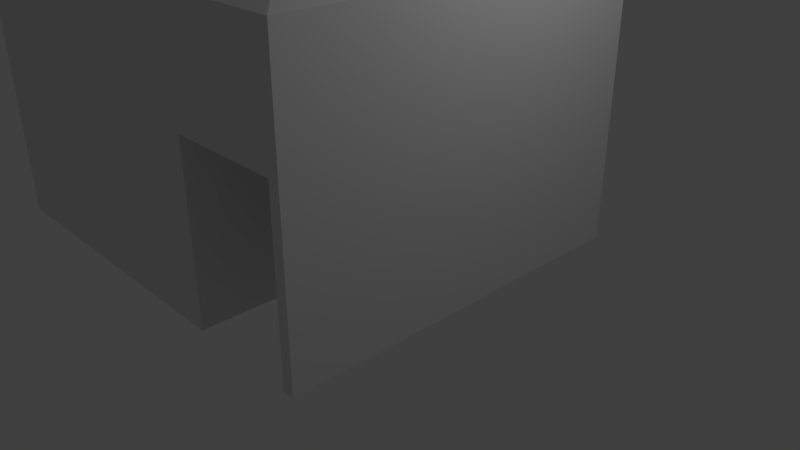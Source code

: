 # Source: banheiro.blend  (saved by Blender 2.79.0; exported with 4.5.12 LTS)
import bpy
from mathutils import Matrix  # noqa: F401  (used for matrix-valued properties, if any)

bpy.ops.wm.read_factory_settings(use_empty=True)
scene = bpy.context.scene
scene.name = 'Scene'

# ---- collections
col_collection_1 = bpy.data.collections.new('Collection 1'); scene.collection.children.link(col_collection_1)

# ---- world
world_world = bpy.data.worlds.new('World'); scene.world = world_world
world_world.color = (0.05088, 0.05088, 0.05088)
world_world.use_sun_shadow = False
world_world.sun_shadow_jitter_overblur = 0.0
world_world.cycles.sampling_method = 'MANUAL'

# ---- cameras
cam_camera = bpy.data.cameras.new('Camera')
cam_camera.clip_end = 100.0
cam_camera.lens = 35.0
cam_camera.sensor_width = 32.0
cam_camera.sensor_height = 18.0
cam_camera.ortho_scale = 7.314
cam_camera.dof.focus_distance = 0.0
cam_camera.dof.aperture_fstop = 128.0

# ---- lights
light_lamp = bpy.data.lights.new('Lamp', 'POINT')
light_lamp.transmission_factor = 0.0
light_lamp.cutoff_distance = 30.0
light_lamp.energy = 100.0
light_lamp.shadow_buffer_clip_start = 1.001
light_lamp.shadow_soft_size = 0.1
light_lamp.shadow_maximum_resolution = 0.006
light_lamp.use_absolute_resolution = True

# ---- meshes
me_plane = bpy.data.meshes.new('Plane')
me_plane.from_pydata([(-0.075, -0.075, 0.0), (0.075, -0.075, 0.0), (-0.075, 0.075, 0.0), (0.075, 0.075, 0.0), (-0.075, 0.375, 0.0), (0.075, 0.375, 0.0), (-0.075, 1.375, 0.0), (0.075, 1.375, 0.0), (-0.075, 2.375, 0.0), (0.075, 2.375, 0.0), (-0.075, 2.525, 0.0), (0.075, 2.525, 0.0), (-0.075, -0.375, 0.0), (0.075, -0.375, 0.0), (-0.075, -1.375, 0.0), (0.075, -1.375, 0.0), (-0.075, -2.375, 0.0), (0.075, -2.375, 0.0), (-0.075, -2.525, 0.0), (0.075, -2.525, 0.0), (1.575, -0.075, 0.0), (1.575, 0.075, 0.0), (1.725, -0.075, 0.0), (1.725, 0.075, 0.0), (-4.075, 2.375, 0.0), (-4.075, 2.525, 0.0), (-4.075, -2.375, 0.0), (-4.075, -2.525, 0.0), (-4.075, -0.075, 0.0), (-4.075, 0.075, 0.0), (-4.225, -0.075, 0.0), (-4.225, 0.075, 0.0), (-4.225, 2.375, 0.0), (-4.225, 2.525, 0.0), (-4.225, -2.375, 0.0), (-4.225, -2.525, 0.0), (1.575, 2.525, 0.0), (1.725, 2.525, 0.0), (1.575, -2.525, 0.0), (1.725, -2.525, 0.0), (-0.075, 0.075, 1.0), (-0.075, -0.075, 1.0), (0.075, -0.075, 1.0), (0.075, 0.075, 1.0), (0.075, 0.375, 1.0), (-0.075, 0.375, 1.0), (0.075, 1.375, 1.0), (-0.075, 1.375, 1.0), (0.075, 2.375, 1.0), (-0.075, 2.375, 1.0), (0.075, 2.525, 1.0), (-0.075, 2.525, 1.0), (-0.075, -0.375, 1.0), (0.075, -0.375, 1.0), (-0.075, -1.375, 1.0), (0.075, -1.375, 1.0), (-0.075, -2.375, 1.0), (0.075, -2.375, 1.0), (-0.075, -2.525, 1.0), (0.075, -2.525, 1.0), (1.575, -0.075, 1.0), (1.575, 0.075, 1.0), (1.725, -0.075, 1.0), (1.725, 0.075, 1.0), (-4.075, 2.525, 1.0), (-4.075, 2.375, 1.0), (-4.075, -2.375, 1.0), (-4.075, -2.525, 1.0), (-4.075, 0.075, 1.0), (-4.075, -0.075, 1.0), (-4.225, 0.075, 1.0), (-4.225, -0.075, 1.0), (-4.225, 2.525, 1.0), (-4.225, 2.375, 1.0), (-4.225, -2.375, 1.0), (-4.225, -2.525, 1.0), (1.725, 2.525, 1.0), (1.575, 2.525, 1.0), (1.575, -2.525, 1.0), (1.725, -2.525, 1.0), (-0.075, 0.075, 2.0), (-0.075, -0.075, 2.0), (0.075, -0.075, 2.0), (0.075, 0.075, 2.0), (0.075, 0.375, 2.0), (-0.075, 0.375, 2.0), (0.075, 1.375, 2.0), (-0.075, 1.375, 2.0), (0.075, 2.375, 2.0), (-0.075, 2.375, 2.0), (0.075, 2.525, 2.0), (-0.075, 2.525, 2.0), (-0.075, -0.375, 2.0), (0.075, -0.375, 2.0), (-0.075, -1.375, 2.0), (0.075, -1.375, 2.0), (-0.075, -2.375, 2.0), (0.075, -2.375, 2.0), (-0.075, -2.525, 2.0), (0.075, -2.525, 2.0), (1.575, -0.075, 2.0), (1.575, 0.075, 2.0), (1.725, -0.075, 2.0), (1.725, 0.075, 2.0), (-4.075, 2.525, 2.0), (-4.075, 2.375, 2.0), (-4.075, -2.375, 2.0), (-4.075, -2.525, 2.0), (-4.075, 0.075, 2.0), (-4.075, -0.075, 2.0), (-4.225, 0.075, 2.0), (-4.225, -0.075, 2.0), (-4.225, 2.525, 2.0), (-4.225, 2.375, 2.0), (-4.225, -2.375, 2.0), (-4.225, -2.525, 2.0), (1.725, 2.525, 2.0), (1.575, 2.525, 2.0), (1.575, -2.525, 2.0), (1.725, -2.525, 2.0), (-0.075, 0.075, 2.3), (-0.075, -0.075, 2.3), (0.075, -0.075, 2.3), (0.075, 0.075, 2.3), (0.075, 0.375, 2.3), (-0.075, 0.375, 2.3), (0.075, 1.375, 2.3), (-0.075, 1.375, 2.3), (0.075, 2.375, 2.3), (-0.075, 2.375, 2.3), (0.075, 2.525, 2.3), (-0.075, 2.525, 2.3), (-0.075, -0.375, 2.3), (0.075, -0.375, 2.3), (-0.075, -1.375, 2.3), (0.075, -1.375, 2.3), (-0.075, -2.375, 2.3), (0.075, -2.375, 2.3), (-0.075, -2.525, 2.3), (0.075, -2.525, 2.3), (1.575, -0.075, 2.3), (1.575, 0.075, 2.3), (1.725, -0.075, 2.3), (1.725, 0.075, 2.3), (-4.075, 2.525, 2.3), (-4.075, 2.375, 2.3), (-4.075, -2.375, 2.3), (-4.075, -2.525, 2.3), (-4.075, 0.075, 2.3), (-4.075, -0.075, 2.3), (-4.225, 0.075, 2.3), (-4.225, -0.075, 2.3), (-4.225, 2.525, 2.3), (-4.225, 2.375, 2.3), (-4.225, -2.375, 2.3), (-4.225, -2.525, 2.3), (1.725, 2.525, 2.3), (1.575, 2.525, 2.3), (1.575, -2.525, 2.3), (1.725, -2.525, 2.3), (-4.225, 2.525, 3.744), (-4.225, -2.525, 3.744), (1.725, 2.525, 3.744), (1.725, -2.525, 3.744), (-2.594, 1.141, 4.148), (-2.594, -1.141, 4.148), (0.09399, 1.141, 4.148), (0.09399, -1.141, 4.148), (-2.594, 1.141, 4.839), (-2.594, -1.141, 4.839), (0.09399, 1.141, 4.839), (0.09399, -1.141, 4.839), (-2.029, 0.6612, 4.839), (-2.029, -0.6612, 4.839), (-0.471, 0.6612, 4.839), (-0.471, -0.6612, 4.839), (-2.029, 0.6612, 4.028), (-2.029, -0.6612, 4.028), (-0.471, 0.6612, 4.028), (-0.471, -0.6612, 4.028)], [], [(15, 14, 54, 55), (38, 39, 79, 78), (4, 5, 7, 6), (4, 2, 40, 45), (0, 12, 52, 41), (23, 37, 76, 63), (13, 12, 14, 15), (22, 23, 63, 62), (5, 4, 45, 44), (13, 1, 42, 53), (36, 21, 61, 77), (1, 20, 60, 42), (31, 30, 71, 70), (12, 13, 53, 52), (37, 36, 77, 76), (21, 3, 43, 61), (2, 29, 68, 40), (9, 11, 50, 48), (26, 28, 69, 66), (28, 0, 41, 69), (30, 34, 74, 71), (50, 51, 91, 90), (66, 69, 109, 106), (69, 41, 81, 109), (46, 48, 88, 86), (71, 74, 114, 111), (49, 47, 87, 89), (73, 70, 110, 113), (59, 57, 97, 99), (51, 64, 104, 91), (68, 65, 105, 108), (58, 59, 99, 98), (65, 49, 89, 105), (47, 46, 86, 87), (64, 72, 112, 104), (54, 56, 96, 94), (56, 66, 106, 96), (43, 44, 84, 83), (57, 55, 95, 97), (67, 58, 98, 107), (33, 32, 73, 72), (3, 5, 44, 43), (39, 22, 62, 79), (34, 35, 75, 74), (6, 7, 46, 47), (20, 38, 78, 60), (35, 27, 67, 75), (27, 18, 58, 67), (17, 15, 55, 57), (16, 26, 66, 56), (14, 16, 56, 54), (25, 33, 72, 64), (8, 6, 47, 49), (24, 8, 49, 65), (18, 19, 59, 58), (29, 24, 65, 68), (7, 9, 48, 46), (10, 25, 64, 51), (19, 17, 57, 59), (32, 31, 70, 73), (11, 10, 51, 50), (80, 108, 148, 120), (90, 91, 131, 130), (106, 109, 149, 146), (109, 81, 121, 149), (86, 88, 128, 126), (111, 114, 154, 151), (89, 87, 127, 129), (113, 110, 150, 153), (99, 97, 137, 139), (91, 104, 144, 131), (108, 105, 145, 148), (98, 99, 139, 138), (105, 89, 129, 145), (124, 126, 127, 125), (104, 112, 152, 144), (94, 96, 136, 134), (96, 106, 146, 136), (83, 84, 124, 123), (97, 95, 135, 137), (40, 68, 108, 80), (61, 43, 83, 101), (76, 77, 117, 116), (70, 71, 111, 110), (42, 60, 100, 82), (77, 61, 101, 117), (48, 50, 90, 88), (62, 63, 103, 102), (63, 76, 116, 103), (52, 53, 93, 92), (78, 79, 119, 118), (53, 42, 82, 93), (72, 73, 113, 112), (79, 62, 102, 119), (41, 52, 92, 81), (74, 75, 115, 114), (60, 78, 118, 100), (55, 54, 94, 95), (75, 67, 107, 115), (44, 45, 85, 84), (45, 40, 80, 85), (121, 122, 123, 120), (120, 123, 124, 125), (127, 126, 128, 129), (129, 128, 130, 131), (122, 121, 132, 133), (135, 134, 136, 137), (137, 136, 138, 139), (123, 122, 140, 141), (141, 140, 142, 143), (138, 136, 146, 147), (129, 131, 144, 145), (121, 120, 148, 149), (149, 148, 150, 151), (147, 146, 154, 155), (145, 144, 152, 153), (148, 145, 153, 150), (151, 154, 146, 149), (141, 143, 156, 157), (142, 140, 158, 159), (101, 83, 123, 141), (116, 117, 157, 156), (110, 111, 151, 150), (82, 100, 140, 122), (117, 101, 141, 157), (88, 90, 130, 128), (102, 103, 143, 142), (103, 116, 156, 143), (132, 134, 135, 133), (118, 119, 159, 158), (93, 82, 122, 133), (112, 113, 153, 152), (119, 102, 142, 159), (81, 92, 132, 121), (114, 115, 155, 154), (100, 118, 158, 140), (92, 94, 134, 132), (115, 107, 147, 155), (84, 86, 126, 124), (85, 80, 120, 125), (107, 98, 138, 147), (125, 127, 87, 85), (85, 87, 86, 84), (133, 135, 95, 93), (93, 95, 94, 92), (155, 152, 156, 159), (161, 165, 164, 160), (156, 162, 163, 159), (155, 161, 160, 152), (159, 163, 161, 155), (152, 160, 162, 156), (167, 171, 169, 165), (163, 167, 165, 161), (160, 164, 166, 162), (162, 166, 167, 163), (170, 174, 175, 171), (164, 168, 170, 166), (166, 170, 171, 167), (165, 169, 168, 164), (174, 178, 179, 175), (169, 173, 172, 168), (171, 175, 173, 169), (168, 172, 174, 170), (177, 179, 178, 176), (173, 177, 176, 172), (175, 179, 177, 173), (172, 176, 178, 174)])
me_plane.use_remesh_preserve_volume = False
me_plane.use_remesh_preserve_attributes = False
me_plane.use_mirror_vertex_groups = False
me_plane.update()

# ---- objects
ob_plane = bpy.data.objects.new('Plane', me_plane)
ob_lamp = bpy.data.objects.new('Lamp', light_lamp)
ob_camera = bpy.data.objects.new('Camera', cam_camera)

# ---- transforms, parenting, visibility, modifiers, constraints
ob_plane.location = (0.0, 0.0, 0.0)
ob_plane.lineart.crease_threshold = 0.0
ob_lamp.location = (4.076, 1.005, 5.904)
ob_lamp.rotation_euler = (0.6503, 0.05522, 1.866)
ob_lamp.lock_rotations_4d = False
ob_lamp.empty_display_type = 'ARROWS'
ob_lamp.color = (0.0, 0.0, 0.0, 0.0)
ob_lamp.lineart.crease_threshold = 0.0
ob_camera.location = (7.481, -6.508, 5.344)
ob_camera.rotation_euler = (1.109, 0.0, 0.8149)
ob_camera.lock_rotations_4d = False
ob_camera.empty_display_type = 'ARROWS'
ob_camera.color = (0.0, 0.0, 0.0, 0.0)
ob_camera.display_type = 'WIRE'
ob_camera.lineart.crease_threshold = 0.0

# ---- collection membership
col_collection_1.objects.link(ob_plane)
col_collection_1.objects.link(ob_lamp)
col_collection_1.objects.link(ob_camera)

# ---- scene / render settings (as saved in the file)
scene.camera = ob_camera
scene.frame_start = 1; scene.frame_end = 250; scene.frame_set(1)
scene.render.engine = 'BLENDER_EEVEE_NEXT'
scene.render.resolution_percentage = 50
scene.render.dither_intensity = 0.0
scene.cycles.use_denoising = False
scene.cycles.samples = 128
scene.cycles.sampling_pattern = 'TABULATED_SOBOL'
scene.cycles.use_adaptive_sampling = False
scene.cycles.use_light_tree = False
scene.cycles.blur_glossy = 0.0
scene.cycles.sample_clamp_indirect = 0.0
scene.view_settings.view_transform = 'Standard'
bpy.context.view_layer.update()
